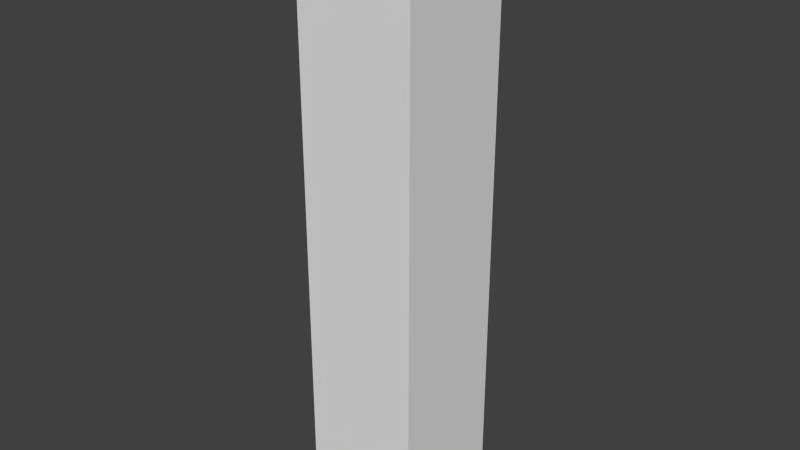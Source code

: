 # Source: torch.blend  (saved by Blender 2.76.0; exported with 4.5.12 LTS)
import bpy
from mathutils import Matrix  # noqa: F401  (used for matrix-valued properties, if any)

bpy.ops.wm.read_factory_settings(use_empty=True)
scene = bpy.context.scene
scene.name = 'Scene'

# ---- collections
col_collection_1 = bpy.data.collections.new('Collection 1'); scene.collection.children.link(col_collection_1)

# ---- world
world_world = bpy.data.worlds.new('World'); scene.world = world_world
world_world.color = (0.05088, 0.05088, 0.05088)
world_world.use_sun_shadow = False
world_world.sun_shadow_jitter_overblur = 0.0
world_world.cycles.sampling_method = 'MANUAL'
world_world.cycles.sample_map_resolution = 256

# ---- meshes
me_cube = bpy.data.meshes.new('Cube')
me_cube.from_pydata([(-1.0, -1.0, -1.0), (-1.0, -1.0, 1.0), (-1.0, 1.0, -1.0), (-1.0, 1.0, 1.0), (1.0, -1.0, -1.0), (1.0, -1.0, 1.0), (1.0, 1.0, -1.0), (1.0, 1.0, 1.0)], [], [(0, 1, 3, 2), (2, 3, 7, 6), (6, 7, 5, 4), (4, 5, 1, 0), (2, 6, 4, 0), (7, 3, 1, 5)])
_uv = me_cube.uv_layers.new(name='UVMap')
_uv.uv.foreach_set('vector', [0.5625, 0.0, 0.5625, 0.625, 0.4375, 0.625, 0.4375, 0.0, 0.5625, 0.0, 0.5625, 0.625, 0.4375, 0.625, 0.4375, 0.0, 0.5625, 0.0, 0.5625, 0.625, 0.4375, 0.625, 0.4375, 0.0, 0.5625, 0.0, 0.5625, 0.625, 0.4375, 0.625, 0.4375, 0.0, 0.4375, 0.0, 0.5625, 0.0, 0.5625, 0.125, 0.4375, 0.125, 0.4375, 0.625, 0.4375, 0.5, 0.5625, 0.5, 0.5625, 0.625])
me_cube.use_remesh_preserve_volume = False
me_cube.use_remesh_preserve_attributes = False
me_cube.use_mirror_vertex_groups = False
me_cube.update()

# ---- objects
ob_cube = bpy.data.objects.new('Cube', me_cube)

# ---- transforms, parenting, visibility, modifiers, constraints
ob_cube.location = (0.0, 0.0, 0.9992)
ob_cube.scale = (0.2, 0.2, 1.0)
ob_cube.lineart.crease_threshold = 0.0

# ---- collection membership
col_collection_1.objects.link(ob_cube)

# ---- scene / render settings (as saved in the file)
scene.frame_start = 1; scene.frame_end = 250; scene.frame_set(1)
scene.render.engine = 'BLENDER_EEVEE_NEXT'
scene.render.resolution_percentage = 50
scene.render.dither_intensity = 0.0
scene.render.film_transparent = True
scene.cycles.use_denoising = False
scene.cycles.samples = 10
scene.cycles.sampling_pattern = 'TABULATED_SOBOL'
scene.cycles.light_sampling_threshold = 0.0
scene.cycles.use_adaptive_sampling = False
scene.cycles.use_light_tree = False
scene.cycles.blur_glossy = 0.0
scene.cycles.pixel_filter_type = 'GAUSSIAN'
scene.cycles.sample_clamp_indirect = 0.0
scene.view_settings.view_transform = 'Standard'
bpy.context.view_layer.update()

# ---- added for rendering (the .blend has no active camera and no usable light): camera, sun
cam_auto = bpy.data.cameras.new('AutoCamera')
cam_auto.lens = 50.0
cam_auto.sensor_width = 36.0
cam_auto.clip_end = 1000.0
ob_auto_camera = bpy.data.objects.new('AutoCamera', cam_auto)
scene.collection.objects.link(ob_auto_camera)
ob_auto_camera.location = (1.92304, -2.30765, 2.53762)
ob_auto_camera.rotation_euler = (1.09748, -7.21219e-08, 0.694738)
scene.camera = ob_auto_camera
light_auto_sun = bpy.data.lights.new('AutoSun', 'SUN')
light_auto_sun.energy = 3.0
light_auto_sun.angle = 0.0523599
ob_auto_sun = bpy.data.objects.new('AutoSun', light_auto_sun)
scene.collection.objects.link(ob_auto_sun)
ob_auto_sun.rotation_euler = (0.872665, 0.174533, 0.523599)
bpy.context.view_layer.update()
